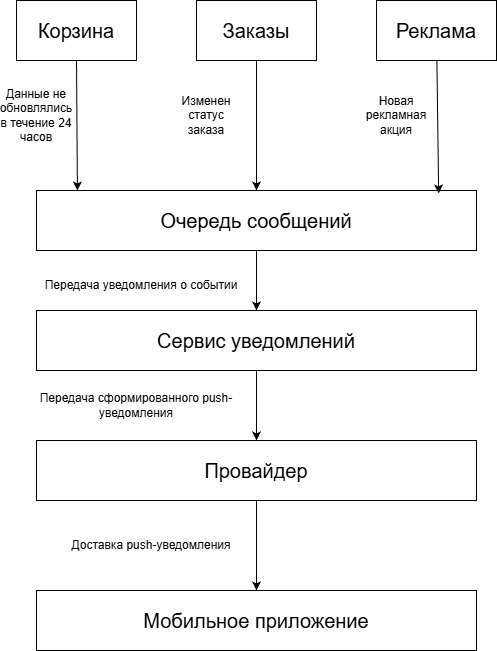

The diagram above was exported from draw.io. Its source (the exported page's mxGraphModel, read from the mxfile embedded in the PNG):
<mxGraphModel dx="1418" dy="794" grid="1" gridSize="10" guides="1" tooltips="1" connect="1" arrows="1" fold="1" page="1" pageScale="1" pageWidth="827" pageHeight="1169" math="0" shadow="0">
  <root>
    <mxCell id="0" />
    <mxCell id="1" parent="0" />
    <mxCell id="OFN4u8fxkWPcAnX8mrb1-1" parent="1" style="rounded=0;whiteSpace=wrap;html=1;fontFamily=Helvetica;" value="&lt;font style=&quot;font-size: 20px;&quot;&gt;Корзина&lt;/font&gt;" vertex="1">
      <mxGeometry height="60" width="120" x="140" y="80" as="geometry" />
    </mxCell>
    <mxCell id="OFN4u8fxkWPcAnX8mrb1-3" parent="1" style="rounded=0;whiteSpace=wrap;html=1;" value="&lt;font style=&quot;font-size: 20px;&quot;&gt;Заказы&lt;/font&gt;" vertex="1">
      <mxGeometry height="60" width="120" x="320" y="80" as="geometry" />
    </mxCell>
    <mxCell id="OFN4u8fxkWPcAnX8mrb1-4" parent="1" style="rounded=0;whiteSpace=wrap;html=1;" value="&lt;font style=&quot;font-size: 20px;&quot;&gt;Реклама&lt;/font&gt;" vertex="1">
      <mxGeometry height="60" width="120" x="500" y="80" as="geometry" />
    </mxCell>
    <mxCell id="OFN4u8fxkWPcAnX8mrb1-6" parent="1" style="rounded=0;whiteSpace=wrap;html=1;" value="&lt;font style=&quot;font-size: 20px;&quot;&gt;&lt;font style=&quot;&quot;&gt;Очередь &lt;/font&gt;сообщений&lt;/font&gt;" vertex="1">
      <mxGeometry height="60" width="440" x="160" y="270" as="geometry" />
    </mxCell>
    <mxCell id="OFN4u8fxkWPcAnX8mrb1-7" edge="1" parent="1" source="OFN4u8fxkWPcAnX8mrb1-1" style="endArrow=classic;html=1;rounded=0;exitX=0.5;exitY=1;exitDx=0;exitDy=0;entryX=0.093;entryY=0;entryDx=0;entryDy=0;entryPerimeter=0;" target="OFN4u8fxkWPcAnX8mrb1-6" value="">
      <mxGeometry height="50" relative="1" width="50" as="geometry">
        <mxPoint x="390" y="410" as="sourcePoint" />
        <mxPoint x="440" y="360" as="targetPoint" />
      </mxGeometry>
    </mxCell>
    <mxCell id="OFN4u8fxkWPcAnX8mrb1-8" edge="1" parent="1" source="OFN4u8fxkWPcAnX8mrb1-3" style="endArrow=classic;html=1;rounded=0;exitX=0.5;exitY=1;exitDx=0;exitDy=0;entryX=0.5;entryY=0;entryDx=0;entryDy=0;" target="OFN4u8fxkWPcAnX8mrb1-6" value="">
      <mxGeometry height="50" relative="1" width="50" as="geometry">
        <mxPoint x="390" y="410" as="sourcePoint" />
        <mxPoint x="380" y="200" as="targetPoint" />
      </mxGeometry>
    </mxCell>
    <mxCell id="OFN4u8fxkWPcAnX8mrb1-9" edge="1" parent="1" source="OFN4u8fxkWPcAnX8mrb1-4" style="endArrow=classic;html=1;rounded=0;entryX=0.914;entryY=0.05;entryDx=0;entryDy=0;entryPerimeter=0;" target="OFN4u8fxkWPcAnX8mrb1-6" value="">
      <mxGeometry height="50" relative="1" width="50" as="geometry">
        <mxPoint x="390" y="410" as="sourcePoint" />
        <mxPoint x="440" y="360" as="targetPoint" />
      </mxGeometry>
    </mxCell>
    <mxCell id="OFN4u8fxkWPcAnX8mrb1-10" parent="1" style="rounded=0;whiteSpace=wrap;html=1;" value="&lt;font style=&quot;font-size: 20px;&quot;&gt;Сервис уведомлений&lt;/font&gt;" vertex="1">
      <mxGeometry height="60" width="440" x="160" y="390" as="geometry" />
    </mxCell>
    <mxCell id="OFN4u8fxkWPcAnX8mrb1-11" parent="1" style="rounded=0;whiteSpace=wrap;html=1;" value="&lt;font style=&quot;font-size: 20px;&quot;&gt;Провайдер&lt;/font&gt;" vertex="1">
      <mxGeometry height="60" width="440" x="160" y="520" as="geometry" />
    </mxCell>
    <mxCell id="OFN4u8fxkWPcAnX8mrb1-12" parent="1" style="rounded=0;whiteSpace=wrap;html=1;" value="&lt;font style=&quot;font-size: 20px;&quot;&gt;Мобильное приложение&lt;/font&gt;" vertex="1">
      <mxGeometry height="60" width="440" x="160" y="670" as="geometry" />
    </mxCell>
    <mxCell id="OFN4u8fxkWPcAnX8mrb1-13" edge="1" parent="1" source="OFN4u8fxkWPcAnX8mrb1-6" style="endArrow=classic;html=1;rounded=0;exitX=0.5;exitY=1;exitDx=0;exitDy=0;" target="OFN4u8fxkWPcAnX8mrb1-10" value="">
      <mxGeometry height="50" relative="1" width="50" as="geometry">
        <mxPoint x="390" y="390" as="sourcePoint" />
        <mxPoint x="440" y="340" as="targetPoint" />
      </mxGeometry>
    </mxCell>
    <mxCell id="OFN4u8fxkWPcAnX8mrb1-15" edge="1" parent="1" source="OFN4u8fxkWPcAnX8mrb1-10" style="endArrow=classic;html=1;rounded=0;exitX=0.5;exitY=1;exitDx=0;exitDy=0;" target="OFN4u8fxkWPcAnX8mrb1-11" value="">
      <mxGeometry height="50" relative="1" width="50" as="geometry">
        <mxPoint x="490" y="720" as="sourcePoint" />
        <mxPoint x="540" y="670" as="targetPoint" />
      </mxGeometry>
    </mxCell>
    <mxCell id="OFN4u8fxkWPcAnX8mrb1-16" edge="1" parent="1" source="OFN4u8fxkWPcAnX8mrb1-11" style="endArrow=classic;html=1;rounded=0;exitX=0.5;exitY=1;exitDx=0;exitDy=0;" target="OFN4u8fxkWPcAnX8mrb1-12" value="">
      <mxGeometry height="50" relative="1" width="50" as="geometry">
        <mxPoint x="300" y="720" as="sourcePoint" />
        <mxPoint x="350" y="670" as="targetPoint" />
      </mxGeometry>
    </mxCell>
    <mxCell id="OFN4u8fxkWPcAnX8mrb1-18" parent="1" style="text;html=1;whiteSpace=wrap;strokeColor=none;fillColor=none;align=center;verticalAlign=middle;rounded=0;" value="Данные не обновлялись в течение 24 часов" vertex="1">
      <mxGeometry height="30" width="60" x="130" y="180" as="geometry" />
    </mxCell>
    <mxCell id="OFN4u8fxkWPcAnX8mrb1-19" parent="1" style="text;html=1;whiteSpace=wrap;strokeColor=none;fillColor=none;align=center;verticalAlign=middle;rounded=0;" value="Изменен статус заказа" vertex="1">
      <mxGeometry height="30" width="60" x="300" y="180" as="geometry" />
    </mxCell>
    <mxCell id="OFN4u8fxkWPcAnX8mrb1-20" parent="1" style="text;html=1;whiteSpace=wrap;strokeColor=none;fillColor=none;align=center;verticalAlign=middle;rounded=0;" value="Новая рекламная акция" vertex="1">
      <mxGeometry height="30" width="60" x="490" y="180" as="geometry" />
    </mxCell>
    <mxCell id="OFN4u8fxkWPcAnX8mrb1-21" parent="1" style="text;html=1;whiteSpace=wrap;strokeColor=none;fillColor=none;align=center;verticalAlign=middle;rounded=0;" value="Передача уведомления о событии" vertex="1">
      <mxGeometry height="30" width="250" x="140" y="350" as="geometry" />
    </mxCell>
    <mxCell id="OFN4u8fxkWPcAnX8mrb1-22" parent="1" style="text;html=1;whiteSpace=wrap;strokeColor=none;fillColor=none;align=center;verticalAlign=middle;rounded=0;" value="Передача сформированного push-уведомления" vertex="1">
      <mxGeometry height="30" width="200" x="160" y="470" as="geometry" />
    </mxCell>
    <mxCell id="OFN4u8fxkWPcAnX8mrb1-23" parent="1" style="text;html=1;whiteSpace=wrap;strokeColor=none;fillColor=none;align=center;verticalAlign=middle;rounded=0;" value="Доставка push-уведомления" vertex="1">
      <mxGeometry height="30" width="190" x="180" y="610" as="geometry" />
    </mxCell>
  </root>
</mxGraphModel>